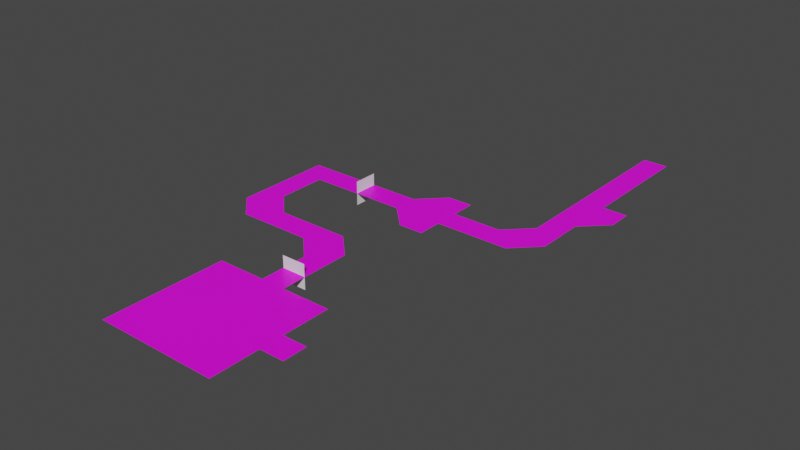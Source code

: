 # Source: terreno_1.blend  (saved by Blender 2.82.7; exported with 4.5.12 LTS)
import bpy
from mathutils import Matrix  # noqa: F401  (used for matrix-valued properties, if any)

bpy.ops.wm.read_factory_settings(use_empty=True)
scene = bpy.context.scene
scene.name = 'Scene'

# ---- collections
col_collection = bpy.data.collections.new('Collection'); scene.collection.children.link(col_collection)

# ---- images (referenced by path relative to the original .blend; pixels are not part of the script)
import os
ASSET_DIR = os.environ.get("B2B_ASSET_DIR", "")  # directory of the original .blend (textures are referenced by path, not embedded)
HERE = os.path.dirname(os.path.abspath(__file__))  # packed textures are extracted next to this script under _unpacked/

def load_image(name, relpath, width, height, colorspace="sRGB"):
    """Load a texture the original file referenced (path relative to the .blend, or extracted next to this script)."""
    p = next((c for c in (os.path.join(HERE, relpath), os.path.join(ASSET_DIR, relpath)) if relpath and os.path.exists(c)), "")
    if p:
        img = bpy.data.images.load(p, check_existing=True)
        img.name = name
    else:  # same state as the original file: an image datablock whose file is absent (Cycles renders it pink)
        img = bpy.data.images.new(name, width, height)
        img.source = "FILE"
        img.filepath = "//" + (relpath or name)
    img.colorspace_settings.name = colorspace
    return img
img_rect833_png = load_image('rect833.png', 'rect833.png', 1024, 1024, 'sRGB')

# ---- materials (node trees are filled in below, after node groups)
mat_terreno_1 = bpy.data.materials.new('terreno 1')
mat_terreno_1.use_transparent_shadow = False

# ---- material node trees
mat_terreno_1.use_nodes = True; mat_terreno_1.node_tree.nodes.clear()
_N = mat_terreno_1.node_tree.nodes; _L = mat_terreno_1.node_tree.links
n0 = _N.new('ShaderNodeOutputMaterial'); n0.name = 'Material Output'; n0.location = (300, 300)
n1 = _N.new('ShaderNodeBsdfPrincipled'); n1.name = 'Principled BSDF'; n1.location = (10, 300)
n1.distribution = 'GGX'
n1.subsurface_method = 'BURLEY'
n1.inputs[3].default_value = 1.45
n1.inputs[27].default_value = (0.0, 0.0, 0.0, 1.0)
n1.inputs[28].default_value = 1.0
n2 = _N.new('ShaderNodeTexImage'); n2.name = 'Image Texture'; n2.location = (-280, 280)
n2.image = img_rect833_png
_L.new(n1.outputs[0], n0.inputs[0])
_L.new(n2.outputs[0], n1.inputs[0])
n0.is_active_output = True

# ---- world
world_world = bpy.data.worlds.new('World'); scene.world = world_world
world_world.use_nodes = True; world_world.node_tree.nodes.clear()
_N = world_world.node_tree.nodes; _L = world_world.node_tree.links
n0 = _N.new('ShaderNodeOutputWorld'); n0.name = 'World Output'; n0.location = (300, 300)
n1 = _N.new('ShaderNodeBackground'); n1.name = 'Background'; n1.location = (10, 300)
n1.inputs[0].default_value = (0.05088, 0.05088, 0.05088, 1.0)
_L.new(n1.outputs[0], n0.inputs[0])
n0.is_active_output = True
world_world.color = (0.05088, 0.05088, 0.05088)
world_world.use_sun_shadow = False
world_world.sun_shadow_jitter_overblur = 0.0

# ---- meshes
me_plane = bpy.data.meshes.new('Plane')
me_plane.from_pydata([(-10.0, -10.0, 0.0), (10.0, -10.0, 0.0), (-10.0, 10.0, 0.0), (10.0, 10.0, 0.0), (-10.0, -30.0, 0.0), (10.0, -30.0, 0.0), (-10.0, -50.0, 0.0), (10.0, -50.0, 0.0), (-10.0, -70.0, 0.0), (10.0, -70.0, 0.0), (-10.0, -90.0, 0.0), (10.0, -90.0, 0.0), (-10.0, -110.0, 0.0), (10.0, -110.0, 0.0), (30.0, -90.0, 0.0), (30.0, -110.0, 0.0), (-10.0, -130.0, 0.0), (10.0, -130.0, 0.0), (-10.0, -150.0, 0.0), (10.0, -150.0, 0.0), (-10.0, -170.0, 0.0), (10.0, -170.0, 0.0), (-10.0, -190.0, 0.0), (-50.0, -170.0, 0.0), (-30.0, -170.0, 0.0), (-30.0, -190.0, 0.0), (-50.0, -190.0, 0.0), (-70.0, -170.0, 0.0), (-70.0, -190.0, 0.0), (-90.0, -170.0, 0.0), (-90.0, -190.0, 0.0), (-70.0, -150.0, 0.0), (-90.0, -150.0, 0.0), (-110.0, -170.0, 0.0), (-110.0, -190.0, 0.0), (-70.0, -210.0, 0.0), (-90.0, -210.0, 0.0), (-130.0, -170.0, 0.0), (-130.0, -190.0, 0.0), (-150.0, -170.0, 0.0), (-150.0, -190.0, 0.0), (-170.0, -170.0, 0.0), (-170.0, -190.0, 0.0), (-190.0, -170.0, 0.0), (-190.0, -190.0, 0.0), (-210.0, -170.0, 0.0), (-210.0, -190.0, 0.0), (-190.0, -210.0, 0.0), (-210.0, -210.0, 0.0), (-190.0, -230.0, 0.0), (-210.0, -230.0, 0.0), (-190.0, -250.0, 0.0), (-210.0, -250.0, 0.0), (-190.0, -270.0, 0.0), (-150.0, -250.0, 0.0), (-170.0, -250.0, 0.0), (-170.0, -270.0, 0.0), (-150.0, -270.0, 0.0), (-130.0, -250.0, 0.0), (-130.0, -270.0, 0.0), (-110.0, -250.0, 0.0), (-110.0, -270.0, 0.0), (-110.0, -310.0, 0.0), (-90.0, -270.0, 0.0), (-110.0, -290.0, 0.0), (-90.0, -290.0, 0.0), (-90.0, -310.0, 0.0), (-110.0, -330.0, 0.0), (-90.0, -330.0, 0.0), (-110.0, -350.0, 0.0), (-90.0, -350.0, 0.0), (-70.0, -330.0, 0.0), (-70.0, -350.0, 0.0), (-50.0, -330.0, 0.0), (-50.0, -350.0, 0.0), (-130.0, -330.0, 0.0), (-130.0, -350.0, 0.0), (-150.0, -330.0, 0.0), (-150.0, -350.0, 0.0), (-110.0, -370.0, 0.0), (-90.0, -370.0, 0.0), (-70.0, -370.0, 0.0), (-50.0, -370.0, 0.0), (-130.0, -370.0, 0.0), (-150.0, -370.0, 0.0), (-110.0, -390.0, 0.0), (-90.0, -390.0, 0.0), (-70.0, -390.0, 0.0), (-50.0, -390.0, 0.0), (-130.0, -390.0, 0.0), (-150.0, -390.0, 0.0), (-110.0, -410.0, 0.0), (-90.0, -410.0, 0.0), (-70.0, -410.0, 0.0), (-50.0, -410.0, 0.0), (-130.0, -410.0, 0.0), (-150.0, -410.0, 0.0), (-110.0, -430.0, 0.0), (-90.0, -430.0, 0.0), (-70.0, -430.0, 0.0), (-50.0, -430.0, 0.0), (-130.0, -430.0, 0.0), (-150.0, -430.0, 0.0), (-30.0, -370.0, 0.0), (-30.0, -390.0, 0.0)], [], [(0, 1, 3, 2), (1, 0, 4, 5), (5, 4, 6, 7), (7, 6, 8, 9), (9, 8, 10, 11), (11, 10, 12, 13), (11, 13, 15, 14), (13, 12, 16, 17), (13, 17, 15), (17, 16, 18, 19), (19, 18, 20, 21), (21, 20, 22), (22, 20, 24, 25), (20, 18, 24), (25, 24, 23, 26), (26, 23, 27, 28), (28, 27, 29, 30), (29, 27, 31, 32), (30, 29, 33, 34), (29, 32, 33), (28, 30, 36, 35), (30, 34, 36), (34, 33, 37, 38), (38, 37, 39, 40), (40, 39, 41, 42), (42, 41, 43, 44), (44, 43, 45, 46), (44, 46, 48, 47), (47, 48, 50, 49), (49, 50, 52, 51), (51, 52, 53), (51, 53, 56, 55), (51, 55, 49), (55, 56, 57, 54), (54, 57, 59, 58), (58, 59, 61, 60), (60, 61, 63), (63, 61, 64, 65), (61, 59, 64), (65, 64, 62, 66), (66, 62, 67, 68), (68, 67, 69, 70), (68, 70, 72, 71), (71, 72, 74, 73), (69, 67, 75, 76), (76, 75, 77, 78), (72, 70, 80, 81), (70, 69, 79, 80), (69, 76, 83, 79), (74, 72, 81, 82), (76, 78, 84, 83), (82, 81, 87, 88), (80, 79, 85, 86), (79, 83, 89, 85), (81, 80, 86, 87), (83, 84, 90, 89), (88, 87, 93, 94), (86, 85, 91, 92), (85, 89, 95, 91), (87, 86, 92, 93), (89, 90, 96, 95), (94, 93, 99, 100), (92, 91, 97, 98), (91, 95, 101, 97), (93, 92, 98, 99), (95, 96, 102, 101), (82, 88, 104, 103)])
_uv = me_plane.uv_layers.new(name='UVMap')
_uv.uv.foreach_set('vector', [0.9999, -4.131e-07, 0.9999, 0.9999, 0.0002354, 0.9999, 0.0002354, -8.262e-07, 0.0002354, -8.262e-07, 0.9999, -4.131e-07, 0.9999, 0.9999, 0.0002354, 0.9999, 0.0002354, -8.262e-07, 0.9999, -4.131e-07, 0.9999, 0.9999, 0.0002354, 0.9999, 0.9999, -4.131e-07, 0.9999, 0.9999, 0.0002354, 0.9999, 0.0002354, -8.262e-07, 0.9999, -4.131e-07, 0.9999, 0.9999, 0.0002354, 0.9999, 0.0002354, -8.262e-07, 0.0002354, -8.262e-07, 0.9999, -4.131e-07, 0.9999, 0.9999, 0.0002354, 0.9999, 0.9999, -4.131e-07, 0.9999, 0.9999, 0.0002354, 0.9999, 0.0002354, -8.262e-07, 0.0002354, -8.262e-07, 0.9999, -4.131e-07, 0.9999, 0.9999, 0.0002354, 0.9999, 0.9999, 0.9999, 0.0002354, 0.9999, 0.9999, -4.131e-07, 0.0002354, -8.262e-07, 0.9999, -4.131e-07, 0.9999, 0.9999, 0.0002354, 0.9999, 0.0002354, -8.262e-07, 0.9999, -4.131e-07, 0.9999, 0.9999, 0.0002354, 0.9999, 0.9999, -4.131e-07, 0.9999, 0.9999, 0.0002354, 0.9999, 0.9999, -4.131e-07, 0.9999, 0.9999, 0.0002354, 0.9999, 0.0002354, -8.262e-07, 0.9999, -4.131e-07, 0.9999, 0.9999, 0.0002354, -8.262e-07, 0.9999, 0.9999, 0.0002354, 0.9999, 0.0002354, -8.262e-07, 0.9999, -4.131e-07, 0.9999, -4.131e-07, 0.9999, 0.9999, 0.0002354, 0.9999, 0.0002354, -8.262e-07, 0.0002354, 0.9999, 0.0002354, -8.262e-07, 0.9999, -4.131e-07, 0.9999, 0.9999, 0.9999, 0.9999, 0.0002354, 0.9999, 0.0002354, -8.262e-07, 0.9999, -4.131e-07, 0.9999, 0.9999, 0.0002354, 0.9999, 0.0002354, -8.262e-07, 0.9999, -4.131e-07, 0.9999, -4.131e-07, 0.9999, 0.9999, 0.0002354, -8.262e-07, 0.0002354, -8.262e-07, 0.9999, -4.131e-07, 0.9999, 0.9999, 0.0002354, 0.9999, 0.9999, -4.131e-07, 0.9999, 0.9999, 0.0002354, -8.262e-07, 0.0002354, 0.9999, 0.0002354, -8.262e-07, 0.9999, -4.131e-07, 0.9999, 0.9999, 0.0002354, -8.262e-07, 0.9999, -4.131e-07, 0.9999, 0.9999, 0.0002354, 0.9999, 0.9999, 0.9999, 0.0002354, 0.9999, 0.0002354, -8.262e-07, 0.9999, -4.131e-07, 0.0002354, -8.262e-07, 0.9999, -4.131e-07, 0.9999, 0.9999, 0.0002354, 0.9999, 0.0002354, 0.9999, 0.0002354, -8.262e-07, 0.9999, -4.131e-07, 0.9999, 0.9999, 0.0002354, -8.262e-07, 0.9999, -4.131e-07, 0.9999, 0.9999, 0.0002354, 0.9999, 0.9999, -4.131e-07, 0.9999, 0.9999, 0.0002354, 0.9999, 0.0002354, -8.262e-07, 0.9999, -4.131e-07, 0.9999, 0.9999, 0.0002354, 0.9999, 0.0002354, -8.262e-07, 0.9999, 0.9999, 0.0002354, 0.9999, 0.9999, -4.131e-07, 0.9999, -4.131e-07, 0.9999, 0.9999, 0.0002354, 0.9999, 0.0002354, -8.262e-07, 0.0002354, -8.262e-07, 0.9999, -4.131e-07, 0.0002354, 0.9999, 0.9999, -4.131e-07, 0.9999, 0.9999, 0.0002354, 0.9999, 0.0002354, -8.262e-07, 0.9999, -4.131e-07, 0.9999, 0.9999, 0.0002354, 0.9999, 0.0002354, -8.262e-07, 0.9999, 0.9999, 0.0002354, 0.9999, 0.0002354, -8.262e-07, 0.9999, -4.131e-07, 0.9999, -4.131e-07, 0.9999, 0.9999, 0.0002354, 0.9999, 0.0002354, -8.262e-07, 0.9999, -4.131e-07, 0.9999, 0.9999, 0.0002354, 0.9999, 0.9999, 0.9999, 0.0002354, 0.9999, 0.9999, -4.131e-07, 0.0002354, -8.262e-07, 0.9999, -4.131e-07, 0.9999, 0.9999, 0.0002354, 0.9999, 0.9999, 0.9999, 0.0002354, 0.9999, 0.0002354, -8.262e-07, 0.9999, -4.131e-07, 0.0002354, 0.9999, 0.0002354, -8.262e-07, 0.9999, -4.131e-07, 0.9999, 0.9999, 0.9999, -4.131e-07, 0.9999, 0.9999, 0.0002354, 0.9999, 0.0002354, -8.262e-07, 0.9999, -4.131e-07, 0.9999, 0.9999, 0.0002354, 0.9999, 0.0002354, -8.262e-07, 0.0002354, 0.9999, 0.0002354, -8.262e-07, 0.9999, -4.131e-07, 0.9999, 0.9999, 0.0002354, -8.262e-07, 0.9999, -4.131e-07, 0.9999, 0.9999, 0.0002354, 0.9999, 0.0002354, -8.262e-07, 0.9999, -4.131e-07, 0.9999, 0.9999, 0.0002354, 0.9999, 0.0002354, -8.225e-07, 0.9999, -4.112e-07, 0.9999, 0.9999, 0.0002354, 0.9999, 0.0002354, -8.262e-07, 0.9999, -4.131e-07, 0.9999, 0.9999, 0.0002354, 0.9999, 0.0002354, -8.262e-07, 0.9999, -4.131e-07, 0.9999, 0.9999, 0.0002354, 0.9999, 0.0002354, -8.262e-07, 0.9999, -4.131e-07, 0.9999, 0.9999, 0.0002354, 0.9999, 0.0002354, -8.262e-07, 0.9999, -4.131e-07, 0.9999, 0.9999, 0.0002354, 0.9999, 0.0002354, -8.262e-07, 0.9999, -4.131e-07, 0.9999, 0.9999, 0.0002354, 0.9999, 0.0002354, -8.262e-07, 0.9999, -4.131e-07, 0.9999, 0.9999, 0.0002354, 0.9999, 0.0002354, -8.262e-07, 0.9999, -4.131e-07, 0.9999, 0.9999, 0.0002354, 0.9999, 0.0002354, -8.262e-07, 0.9999, -4.131e-07, 0.9999, 0.9999, 0.0002354, 0.9999, 0.0002354, -8.262e-07, 0.9999, -4.131e-07, 0.9999, 0.9999, 0.0002354, 0.9999, 0.0002354, -8.262e-07, 0.9999, -4.131e-07, 0.9999, 0.9999, 0.0002354, 0.9999, 0.0002354, -8.262e-07, 0.9999, -4.131e-07, 0.9999, 0.9999, 0.0002354, 0.9999, 0.0002354, -8.262e-07, 0.9999, -4.131e-07, 0.9999, 0.9999, 0.0002354, 0.9999, 0.0002354, -8.262e-07, 0.9999, -4.131e-07, 0.9999, 0.9999, 0.0002354, 0.9999, 0.0002354, -8.262e-07, 0.9999, -4.131e-07, 0.9999, 0.9999, 0.0002354, 0.9999, 0.0002354, -8.262e-07, 0.9999, -4.131e-07, 0.9999, 0.9999, 0.0002354, 0.9999, 0.9999, -4.131e-07, 0.9999, 0.9999, 0.0002354, 0.9999, 0.0002354, -8.262e-07, 0.0002354, -8.262e-07, 0.9999, -4.131e-07, 0.9999, 0.9999, 0.0002354, 0.9999, 0.0002354, -8.262e-07, 0.9999, -4.131e-07, 0.9999, 0.9999, 0.0002354, 0.9999, 0.9999, -4.131e-07, 0.9999, 0.9999, 0.0002354, 0.9999, 0.0002354, -8.262e-07])
me_plane.materials.append(mat_terreno_1)
me_plane.use_remesh_fix_poles = True
me_plane.use_remesh_preserve_attributes = False
me_plane.use_mirror_vertex_groups = False
me_plane.update()
me_plane_001 = bpy.data.meshes.new('Plane.001')
me_plane_001.from_pydata([(-1.0, -1.0, 0.0), (1.0, -1.0, 0.0), (-1.0, 1.0, 0.0), (1.0, 1.0, 0.0)], [], [(0, 1, 3, 2)])
_uv = me_plane_001.uv_layers.new(name='UVMap')
_uv.uv.foreach_set('vector', [0.0, 0.0, 1.0, 0.0, 1.0, 1.0, 0.0, 1.0])
me_plane_001.use_remesh_fix_poles = True
me_plane_001.use_remesh_preserve_attributes = False
me_plane_001.use_mirror_vertex_groups = False
me_plane_001.update()
me_plane_002 = bpy.data.meshes.new('Plane.002')
me_plane_002.from_pydata([(-1.0, -1.0, 0.0), (1.0, -1.0, 0.0), (-1.0, 1.0, 0.0), (1.0, 1.0, 0.0)], [], [(0, 1, 3, 2)])
_uv = me_plane_002.uv_layers.new(name='UVMap')
_uv.uv.foreach_set('vector', [0.0, 0.0, 1.0, 0.0, 1.0, 1.0, 0.0, 1.0])
me_plane_002.use_remesh_fix_poles = True
me_plane_002.use_remesh_preserve_attributes = False
me_plane_002.use_mirror_vertex_groups = False
me_plane_002.update()

# ---- objects
ob_terreno_1 = bpy.data.objects.new('terreno 1', me_plane)
ob_plane_001 = bpy.data.objects.new('Plane.001', me_plane_001)
ob_plane_002 = bpy.data.objects.new('Plane.002', me_plane_002)

# ---- transforms, parenting, visibility, modifiers, constraints
ob_terreno_1.location = (0.0, 0.0, 0.0)
ob_terreno_1.lineart.crease_threshold = 0.0
ob_plane_001.location = (-150.0, -180.0, 0.0)
ob_plane_001.rotation_euler = (-0.0, 1.571, 0.0)
ob_plane_001.scale = (10.0, 10.0, 1.0)
ob_plane_001.lineart.crease_threshold = 0.0
ob_plane_002.location = (-100.0, -310.0, 0.0)
ob_plane_002.rotation_euler = (1.571, -0.0, 0.0)
ob_plane_002.scale = (10.0, 10.0, 1.0)
ob_plane_002.lineart.crease_threshold = 0.0

# ---- collection membership
col_collection.objects.link(ob_terreno_1)
col_collection.objects.link(ob_plane_001)
col_collection.objects.link(ob_plane_002)

# ---- scene / render settings (as saved in the file)
scene.frame_start = 1; scene.frame_end = 250; scene.frame_set(1)
scene.render.engine = 'BLENDER_EEVEE_NEXT'
scene.cycles.use_denoising = False
scene.cycles.samples = 128
scene.cycles.sampling_pattern = 'TABULATED_SOBOL'
scene.cycles.use_adaptive_sampling = False
scene.cycles.use_light_tree = False
scene.view_settings.view_transform = 'Filmic'
bpy.context.view_layer.update()

# ---- added for rendering (the .blend has no active camera and no usable light): camera, sun
cam_auto = bpy.data.cameras.new('AutoCamera')
cam_auto.lens = 50.0
cam_auto.sensor_width = 36.0
cam_auto.clip_end = 8144.75
ob_auto_camera = bpy.data.objects.new('AutoCamera', cam_auto)
scene.collection.objects.link(ob_auto_camera)
ob_auto_camera.location = (374.09, -766.908, 371.272)
ob_auto_camera.rotation_euler = (1.09748, -7.21219e-08, 0.694738)
scene.camera = ob_auto_camera
light_auto_sun = bpy.data.lights.new('AutoSun', 'SUN')
light_auto_sun.energy = 3.0
light_auto_sun.angle = 0.0523599
ob_auto_sun = bpy.data.objects.new('AutoSun', light_auto_sun)
scene.collection.objects.link(ob_auto_sun)
ob_auto_sun.rotation_euler = (0.872665, 0.174533, 0.523599)
bpy.context.view_layer.update()
